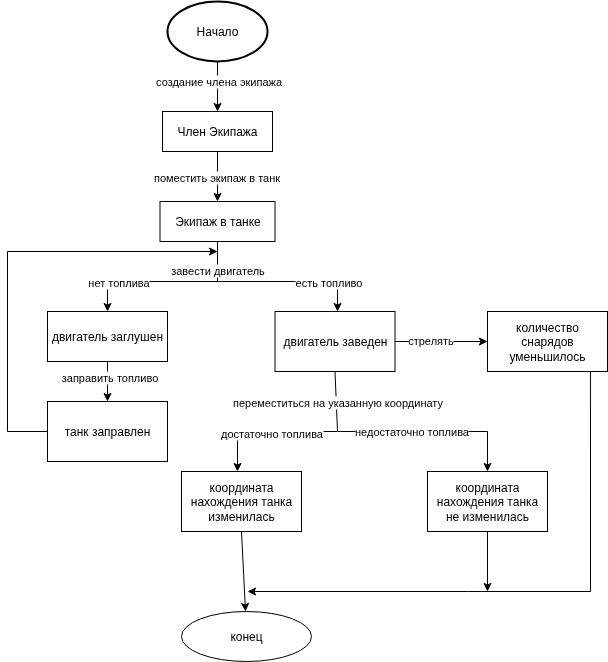

The diagram above was exported from draw.io. Its source (the exported page's mxGraphModel, read from the mxfile embedded in the PNG):
<mxGraphModel dx="1106" dy="632" grid="1" gridSize="10" guides="1" tooltips="1" connect="1" arrows="1" fold="1" page="1" pageScale="1" pageWidth="827" pageHeight="1169" math="0" shadow="0">
  <root>
    <mxCell id="0" />
    <mxCell id="1" parent="0" />
    <mxCell id="wXc0jFHfy02RuzVCR-uv-2" value="Начало" style="strokeWidth=2;html=1;shape=mxgraph.flowchart.start_1;whiteSpace=wrap;" vertex="1" parent="1">
      <mxGeometry x="340" y="40" width="100" height="60" as="geometry" />
    </mxCell>
    <mxCell id="wXc0jFHfy02RuzVCR-uv-3" value="Член Экипажа" style="rounded=0;whiteSpace=wrap;html=1;" vertex="1" parent="1">
      <mxGeometry x="335" y="150" width="110" height="40" as="geometry" />
    </mxCell>
    <mxCell id="wXc0jFHfy02RuzVCR-uv-6" value="Экипаж в танке" style="rounded=0;whiteSpace=wrap;html=1;" vertex="1" parent="1">
      <mxGeometry x="332.5" y="240" width="115" height="40" as="geometry" />
    </mxCell>
    <mxCell id="wXc0jFHfy02RuzVCR-uv-10" value="двигатель заглушен" style="rounded=0;whiteSpace=wrap;html=1;" vertex="1" parent="1">
      <mxGeometry x="220" y="350" width="120" height="50" as="geometry" />
    </mxCell>
    <mxCell id="wXc0jFHfy02RuzVCR-uv-11" value="двигатель заведен" style="rounded=0;whiteSpace=wrap;html=1;" vertex="1" parent="1">
      <mxGeometry x="447.5" y="350" width="120" height="60" as="geometry" />
    </mxCell>
    <mxCell id="wXc0jFHfy02RuzVCR-uv-17" value="танк заправлен" style="rounded=0;whiteSpace=wrap;html=1;" vertex="1" parent="1">
      <mxGeometry x="220" y="440" width="120" height="60" as="geometry" />
    </mxCell>
    <mxCell id="wXc0jFHfy02RuzVCR-uv-23" value="" style="endArrow=classic;html=1;rounded=0;exitX=0.5;exitY=1;exitDx=0;exitDy=0;entryX=0.5;entryY=0;entryDx=0;entryDy=0;" edge="1" parent="1" source="wXc0jFHfy02RuzVCR-uv-3" target="wXc0jFHfy02RuzVCR-uv-6">
      <mxGeometry width="50" height="50" relative="1" as="geometry">
        <mxPoint x="350" y="370" as="sourcePoint" />
        <mxPoint x="400" y="320" as="targetPoint" />
      </mxGeometry>
    </mxCell>
    <mxCell id="wXc0jFHfy02RuzVCR-uv-29" value="поместить экипаж в танк" style="edgeLabel;html=1;align=center;verticalAlign=middle;resizable=0;points=[];" vertex="1" connectable="0" parent="wXc0jFHfy02RuzVCR-uv-23">
      <mxGeometry y="-2" relative="1" as="geometry">
        <mxPoint as="offset" />
      </mxGeometry>
    </mxCell>
    <mxCell id="wXc0jFHfy02RuzVCR-uv-25" value="" style="endArrow=classic;html=1;rounded=0;exitX=0.5;exitY=1;exitDx=0;exitDy=0;exitPerimeter=0;entryX=0.5;entryY=0;entryDx=0;entryDy=0;" edge="1" parent="1" source="wXc0jFHfy02RuzVCR-uv-2" target="wXc0jFHfy02RuzVCR-uv-3">
      <mxGeometry width="50" height="50" relative="1" as="geometry">
        <mxPoint x="530" y="160" as="sourcePoint" />
        <mxPoint x="580" y="110" as="targetPoint" />
      </mxGeometry>
    </mxCell>
    <mxCell id="wXc0jFHfy02RuzVCR-uv-27" value="создание члена экипажа" style="edgeLabel;html=1;align=center;verticalAlign=middle;resizable=0;points=[];" vertex="1" connectable="0" parent="wXc0jFHfy02RuzVCR-uv-25">
      <mxGeometry x="-0.24" relative="1" as="geometry">
        <mxPoint as="offset" />
      </mxGeometry>
    </mxCell>
    <mxCell id="wXc0jFHfy02RuzVCR-uv-30" value="" style="endArrow=classic;html=1;rounded=0;exitX=0.5;exitY=1;exitDx=0;exitDy=0;" edge="1" parent="1" source="wXc0jFHfy02RuzVCR-uv-6">
      <mxGeometry width="50" height="50" relative="1" as="geometry">
        <mxPoint x="410" y="440" as="sourcePoint" />
        <mxPoint x="510" y="350" as="targetPoint" />
        <Array as="points">
          <mxPoint x="390" y="320" />
          <mxPoint x="510" y="320" />
        </Array>
      </mxGeometry>
    </mxCell>
    <mxCell id="wXc0jFHfy02RuzVCR-uv-31" value="завести двигатель" style="edgeLabel;html=1;align=center;verticalAlign=middle;resizable=0;points=[];" vertex="1" connectable="0" parent="wXc0jFHfy02RuzVCR-uv-30">
      <mxGeometry x="-0.7053" y="-1" relative="1" as="geometry">
        <mxPoint as="offset" />
      </mxGeometry>
    </mxCell>
    <mxCell id="wXc0jFHfy02RuzVCR-uv-32" value="есть топливо" style="edgeLabel;html=1;align=center;verticalAlign=middle;resizable=0;points=[];" vertex="1" connectable="0" parent="wXc0jFHfy02RuzVCR-uv-30">
      <mxGeometry x="0.2947" y="-5" relative="1" as="geometry">
        <mxPoint x="27" y="-5" as="offset" />
      </mxGeometry>
    </mxCell>
    <mxCell id="wXc0jFHfy02RuzVCR-uv-33" value="" style="endArrow=classic;html=1;rounded=0;entryX=0.5;entryY=0;entryDx=0;entryDy=0;" edge="1" parent="1" target="wXc0jFHfy02RuzVCR-uv-10">
      <mxGeometry width="50" height="50" relative="1" as="geometry">
        <mxPoint x="390" y="320" as="sourcePoint" />
        <mxPoint x="400" y="460" as="targetPoint" />
        <Array as="points">
          <mxPoint x="280" y="320" />
        </Array>
      </mxGeometry>
    </mxCell>
    <mxCell id="wXc0jFHfy02RuzVCR-uv-34" value="нет топлива" style="edgeLabel;html=1;align=center;verticalAlign=middle;resizable=0;points=[];" vertex="1" connectable="0" parent="wXc0jFHfy02RuzVCR-uv-33">
      <mxGeometry x="0.4286" relative="1" as="geometry">
        <mxPoint as="offset" />
      </mxGeometry>
    </mxCell>
    <mxCell id="wXc0jFHfy02RuzVCR-uv-35" value="" style="endArrow=classic;html=1;rounded=0;exitX=0.5;exitY=1;exitDx=0;exitDy=0;entryX=0.5;entryY=0;entryDx=0;entryDy=0;" edge="1" parent="1" source="wXc0jFHfy02RuzVCR-uv-10" target="wXc0jFHfy02RuzVCR-uv-17">
      <mxGeometry width="50" height="50" relative="1" as="geometry">
        <mxPoint x="350" y="510" as="sourcePoint" />
        <mxPoint x="400" y="460" as="targetPoint" />
      </mxGeometry>
    </mxCell>
    <mxCell id="wXc0jFHfy02RuzVCR-uv-36" value="заправить топливо" style="edgeLabel;html=1;align=center;verticalAlign=middle;resizable=0;points=[];" vertex="1" connectable="0" parent="wXc0jFHfy02RuzVCR-uv-35">
      <mxGeometry x="-0.25" y="1" relative="1" as="geometry">
        <mxPoint as="offset" />
      </mxGeometry>
    </mxCell>
    <mxCell id="wXc0jFHfy02RuzVCR-uv-37" value="" style="endArrow=classic;html=1;rounded=0;exitX=0;exitY=0.5;exitDx=0;exitDy=0;" edge="1" parent="1" source="wXc0jFHfy02RuzVCR-uv-17">
      <mxGeometry width="50" height="50" relative="1" as="geometry">
        <mxPoint x="350" y="510" as="sourcePoint" />
        <mxPoint x="390" y="290" as="targetPoint" />
        <Array as="points">
          <mxPoint x="180" y="470" />
          <mxPoint x="180" y="290" />
        </Array>
      </mxGeometry>
    </mxCell>
    <mxCell id="wXc0jFHfy02RuzVCR-uv-39" value="" style="endArrow=classic;html=1;rounded=0;exitX=1;exitY=0.5;exitDx=0;exitDy=0;entryX=0;entryY=0.5;entryDx=0;entryDy=0;" edge="1" parent="1" source="wXc0jFHfy02RuzVCR-uv-11" target="wXc0jFHfy02RuzVCR-uv-40">
      <mxGeometry width="50" height="50" relative="1" as="geometry">
        <mxPoint x="480" y="510" as="sourcePoint" />
        <mxPoint x="620" y="380" as="targetPoint" />
      </mxGeometry>
    </mxCell>
    <mxCell id="wXc0jFHfy02RuzVCR-uv-41" value="стрелять" style="edgeLabel;html=1;align=center;verticalAlign=middle;resizable=0;points=[];" vertex="1" connectable="0" parent="wXc0jFHfy02RuzVCR-uv-39">
      <mxGeometry x="-0.2541" y="2" relative="1" as="geometry">
        <mxPoint x="1" as="offset" />
      </mxGeometry>
    </mxCell>
    <mxCell id="wXc0jFHfy02RuzVCR-uv-40" value="количество снарядов уменьшилось" style="whiteSpace=wrap;html=1;" vertex="1" parent="1">
      <mxGeometry x="660" y="350" width="120" height="60" as="geometry" />
    </mxCell>
    <mxCell id="wXc0jFHfy02RuzVCR-uv-42" value="" style="endArrow=classic;html=1;rounded=0;exitX=0.5;exitY=1;exitDx=0;exitDy=0;" edge="1" parent="1" source="wXc0jFHfy02RuzVCR-uv-11" target="wXc0jFHfy02RuzVCR-uv-44">
      <mxGeometry width="50" height="50" relative="1" as="geometry">
        <mxPoint x="510" y="540" as="sourcePoint" />
        <mxPoint x="510" y="490" as="targetPoint" />
        <Array as="points">
          <mxPoint x="510" y="470" />
          <mxPoint x="660" y="470" />
        </Array>
      </mxGeometry>
    </mxCell>
    <mxCell id="wXc0jFHfy02RuzVCR-uv-43" value="переместиться на указанную координату" style="edgeLabel;html=1;align=center;verticalAlign=middle;resizable=0;points=[];" vertex="1" connectable="0" parent="wXc0jFHfy02RuzVCR-uv-42">
      <mxGeometry x="0.0002" relative="1" as="geometry">
        <mxPoint x="-65" y="-30" as="offset" />
      </mxGeometry>
    </mxCell>
    <mxCell id="wXc0jFHfy02RuzVCR-uv-48" value="недостаточно топлива" style="edgeLabel;html=1;align=center;verticalAlign=middle;resizable=0;points=[];" vertex="1" connectable="0" parent="wXc0jFHfy02RuzVCR-uv-42">
      <mxGeometry x="0.0722" y="1" relative="1" as="geometry">
        <mxPoint as="offset" />
      </mxGeometry>
    </mxCell>
    <mxCell id="wXc0jFHfy02RuzVCR-uv-44" value="координата нахождения танка не изменилась" style="rounded=0;whiteSpace=wrap;html=1;" vertex="1" parent="1">
      <mxGeometry x="600" y="510" width="120" height="60" as="geometry" />
    </mxCell>
    <mxCell id="wXc0jFHfy02RuzVCR-uv-46" value="" style="endArrow=classic;html=1;rounded=0;" edge="1" parent="1">
      <mxGeometry width="50" height="50" relative="1" as="geometry">
        <mxPoint x="510" y="470" as="sourcePoint" />
        <mxPoint x="410" y="510" as="targetPoint" />
        <Array as="points">
          <mxPoint x="410" y="470" />
        </Array>
      </mxGeometry>
    </mxCell>
    <mxCell id="wXc0jFHfy02RuzVCR-uv-47" value="достаточно топлива" style="edgeLabel;html=1;align=center;verticalAlign=middle;resizable=0;points=[];" vertex="1" connectable="0" parent="wXc0jFHfy02RuzVCR-uv-46">
      <mxGeometry x="-0.0429" y="1" relative="1" as="geometry">
        <mxPoint as="offset" />
      </mxGeometry>
    </mxCell>
    <mxCell id="wXc0jFHfy02RuzVCR-uv-49" value="координата нахождения танка изменилась" style="rounded=0;whiteSpace=wrap;html=1;" vertex="1" parent="1">
      <mxGeometry x="354" y="510" width="120" height="60" as="geometry" />
    </mxCell>
    <mxCell id="wXc0jFHfy02RuzVCR-uv-50" value="конец" style="ellipse;whiteSpace=wrap;html=1;" vertex="1" parent="1">
      <mxGeometry x="354" y="650" width="130" height="50" as="geometry" />
    </mxCell>
    <mxCell id="wXc0jFHfy02RuzVCR-uv-51" value="" style="endArrow=classic;html=1;rounded=0;exitX=0.5;exitY=1;exitDx=0;exitDy=0;" edge="1" parent="1" source="wXc0jFHfy02RuzVCR-uv-49">
      <mxGeometry width="50" height="50" relative="1" as="geometry">
        <mxPoint x="580" y="540" as="sourcePoint" />
        <mxPoint x="418" y="650" as="targetPoint" />
      </mxGeometry>
    </mxCell>
    <mxCell id="wXc0jFHfy02RuzVCR-uv-52" value="" style="endArrow=classic;html=1;rounded=0;exitX=0.5;exitY=1;exitDx=0;exitDy=0;" edge="1" parent="1" source="wXc0jFHfy02RuzVCR-uv-44">
      <mxGeometry width="50" height="50" relative="1" as="geometry">
        <mxPoint x="580" y="540" as="sourcePoint" />
        <mxPoint x="660" y="630" as="targetPoint" />
      </mxGeometry>
    </mxCell>
    <mxCell id="wXc0jFHfy02RuzVCR-uv-53" value="" style="endArrow=classic;html=1;rounded=0;exitX=0.858;exitY=1;exitDx=0;exitDy=0;exitPerimeter=0;" edge="1" parent="1" source="wXc0jFHfy02RuzVCR-uv-40">
      <mxGeometry width="50" height="50" relative="1" as="geometry">
        <mxPoint x="580" y="540" as="sourcePoint" />
        <mxPoint x="420" y="630" as="targetPoint" />
        <Array as="points">
          <mxPoint x="763" y="630" />
          <mxPoint x="640" y="630" />
        </Array>
      </mxGeometry>
    </mxCell>
  </root>
</mxGraphModel>